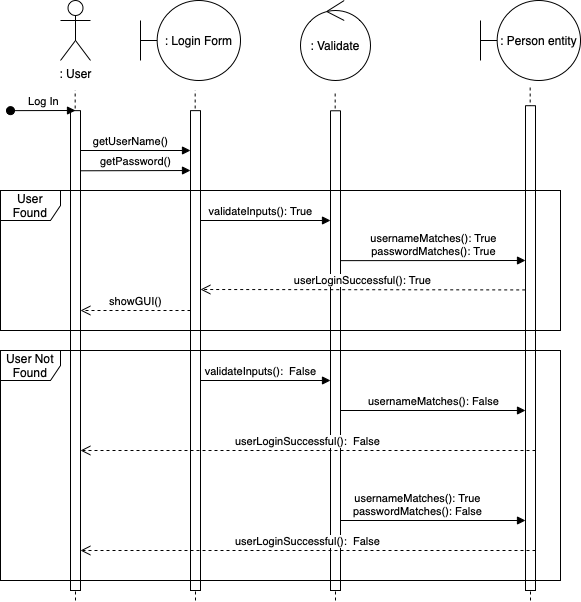

The diagram above was exported from draw.io. Its source (the exported page's mxGraphModel, read from the mxfile embedded in the PNG):
<mxGraphModel dx="954" dy="647" grid="1" gridSize="10" guides="1" tooltips="1" connect="1" arrows="1" fold="1" page="1" pageScale="1" pageWidth="850" pageHeight="1100" math="0" shadow="0">
  <root>
    <mxCell id="0" />
    <mxCell id="1" parent="0" />
    <mxCell id="DKEwEz43UEijsUgyHQG8-20" value=": User" style="shape=umlActor;verticalLabelPosition=bottom;verticalAlign=top;html=1;" parent="1" vertex="1">
      <mxGeometry x="80" y="40" width="30" height="60" as="geometry" />
    </mxCell>
    <mxCell id="DKEwEz43UEijsUgyHQG8-22" value="" style="endArrow=none;dashed=1;html=1;rounded=0;" parent="1" edge="1">
      <mxGeometry width="50" height="50" relative="1" as="geometry">
        <mxPoint x="95" y="640" as="sourcePoint" />
        <mxPoint x="94.66" y="130" as="targetPoint" />
      </mxGeometry>
    </mxCell>
    <mxCell id="DKEwEz43UEijsUgyHQG8-23" value="" style="html=1;points=[];perimeter=orthogonalPerimeter;outlineConnect=0;targetShapes=umlLifeline;portConstraint=eastwest;newEdgeStyle={&quot;edgeStyle&quot;:&quot;elbowEdgeStyle&quot;,&quot;elbow&quot;:&quot;vertical&quot;,&quot;curved&quot;:0,&quot;rounded&quot;:0};" parent="1" vertex="1">
      <mxGeometry x="90" y="150.14" width="10" height="479.86" as="geometry" />
    </mxCell>
    <mxCell id="DKEwEz43UEijsUgyHQG8-24" value="Log In" style="html=1;verticalAlign=bottom;startArrow=oval;endArrow=block;startSize=8;edgeStyle=elbowEdgeStyle;elbow=vertical;curved=0;rounded=0;" parent="1" target="DKEwEz43UEijsUgyHQG8-23" edge="1">
      <mxGeometry relative="1" as="geometry">
        <mxPoint x="30" y="150.14" as="sourcePoint" />
      </mxGeometry>
    </mxCell>
    <mxCell id="DKEwEz43UEijsUgyHQG8-25" value=": Login Form" style="shape=umlBoundary;whiteSpace=wrap;html=1;" parent="1" vertex="1">
      <mxGeometry x="160" y="40" width="100" height="80" as="geometry" />
    </mxCell>
    <mxCell id="DKEwEz43UEijsUgyHQG8-27" value="" style="endArrow=none;dashed=1;html=1;rounded=0;" parent="1" edge="1">
      <mxGeometry width="50" height="50" relative="1" as="geometry">
        <mxPoint x="215" y="640" as="sourcePoint" />
        <mxPoint x="214.66" y="130" as="targetPoint" />
      </mxGeometry>
    </mxCell>
    <mxCell id="DKEwEz43UEijsUgyHQG8-28" value="" style="html=1;points=[];perimeter=orthogonalPerimeter;outlineConnect=0;targetShapes=umlLifeline;portConstraint=eastwest;newEdgeStyle={&quot;edgeStyle&quot;:&quot;elbowEdgeStyle&quot;,&quot;elbow&quot;:&quot;vertical&quot;,&quot;curved&quot;:0,&quot;rounded&quot;:0};" parent="1" vertex="1">
      <mxGeometry x="210" y="150.14" width="10" height="479.86" as="geometry" />
    </mxCell>
    <mxCell id="DKEwEz43UEijsUgyHQG8-32" value="getUserName()" style="html=1;verticalAlign=bottom;endArrow=block;edgeStyle=elbowEdgeStyle;elbow=vertical;curved=0;rounded=0;" parent="1" target="DKEwEz43UEijsUgyHQG8-28" edge="1">
      <mxGeometry x="0.0025" width="80" relative="1" as="geometry">
        <mxPoint x="100" y="180.14" as="sourcePoint" />
        <mxPoint x="180" y="180.14" as="targetPoint" />
        <Array as="points">
          <mxPoint x="180" y="190" />
          <mxPoint x="170" y="170" />
        </Array>
        <mxPoint as="offset" />
      </mxGeometry>
    </mxCell>
    <mxCell id="DKEwEz43UEijsUgyHQG8-33" value="getPassword()" style="html=1;verticalAlign=bottom;endArrow=block;edgeStyle=elbowEdgeStyle;elbow=vertical;curved=0;rounded=0;" parent="1" edge="1">
      <mxGeometry x="0.0025" width="80" relative="1" as="geometry">
        <mxPoint x="100" y="210.27999999999997" as="sourcePoint" />
        <mxPoint x="210" y="210.14" as="targetPoint" />
        <mxPoint as="offset" />
      </mxGeometry>
    </mxCell>
    <mxCell id="DKEwEz43UEijsUgyHQG8-34" value=": Validate" style="ellipse;shape=umlControl;whiteSpace=wrap;html=1;" parent="1" vertex="1">
      <mxGeometry x="320" y="40" width="70" height="80" as="geometry" />
    </mxCell>
    <mxCell id="DKEwEz43UEijsUgyHQG8-35" value=": Person entity" style="shape=umlBoundary;whiteSpace=wrap;html=1;" parent="1" vertex="1">
      <mxGeometry x="500" y="40" width="100" height="80" as="geometry" />
    </mxCell>
    <mxCell id="DKEwEz43UEijsUgyHQG8-38" value="" style="endArrow=none;dashed=1;html=1;rounded=0;" parent="1" edge="1">
      <mxGeometry width="50" height="50" relative="1" as="geometry">
        <mxPoint x="355" y="640" as="sourcePoint" />
        <mxPoint x="354.65999999999997" y="130.14" as="targetPoint" />
      </mxGeometry>
    </mxCell>
    <mxCell id="DKEwEz43UEijsUgyHQG8-39" value="" style="html=1;points=[];perimeter=orthogonalPerimeter;outlineConnect=0;targetShapes=umlLifeline;portConstraint=eastwest;newEdgeStyle={&quot;edgeStyle&quot;:&quot;elbowEdgeStyle&quot;,&quot;elbow&quot;:&quot;vertical&quot;,&quot;curved&quot;:0,&quot;rounded&quot;:0};" parent="1" vertex="1">
      <mxGeometry x="350" y="150.28" width="10" height="479.72" as="geometry" />
    </mxCell>
    <mxCell id="DKEwEz43UEijsUgyHQG8-42" value="" style="endArrow=none;dashed=1;html=1;rounded=0;" parent="1" edge="1">
      <mxGeometry width="50" height="50" relative="1" as="geometry">
        <mxPoint x="550" y="640" as="sourcePoint" />
        <mxPoint x="549.66" y="125.07" as="targetPoint" />
      </mxGeometry>
    </mxCell>
    <mxCell id="DKEwEz43UEijsUgyHQG8-43" value="" style="html=1;points=[];perimeter=orthogonalPerimeter;outlineConnect=0;targetShapes=umlLifeline;portConstraint=eastwest;newEdgeStyle={&quot;edgeStyle&quot;:&quot;elbowEdgeStyle&quot;,&quot;elbow&quot;:&quot;vertical&quot;,&quot;curved&quot;:0,&quot;rounded&quot;:0};" parent="1" vertex="1">
      <mxGeometry x="545" y="145.21" width="10" height="484.79" as="geometry" />
    </mxCell>
    <mxCell id="DKEwEz43UEijsUgyHQG8-55" value="User Found" style="shape=umlFrame;whiteSpace=wrap;html=1;pointerEvents=0;" parent="1" vertex="1">
      <mxGeometry x="20" y="230" width="560" height="140" as="geometry" />
    </mxCell>
    <mxCell id="DKEwEz43UEijsUgyHQG8-62" value="userLoginSuccessful(): True" style="html=1;verticalAlign=bottom;endArrow=open;dashed=1;endSize=8;edgeStyle=elbowEdgeStyle;elbow=vertical;curved=0;rounded=0;exitX=-0.029;exitY=0.38;exitDx=0;exitDy=0;exitPerimeter=0;" parent="1" target="DKEwEz43UEijsUgyHQG8-28" edge="1" source="DKEwEz43UEijsUgyHQG8-43">
      <mxGeometry relative="1" as="geometry">
        <mxPoint x="350" y="330" as="sourcePoint" />
        <mxPoint x="270" y="330" as="targetPoint" />
      </mxGeometry>
    </mxCell>
    <mxCell id="DKEwEz43UEijsUgyHQG8-63" value="showGUI()" style="html=1;verticalAlign=bottom;endArrow=open;dashed=1;endSize=8;edgeStyle=elbowEdgeStyle;elbow=vertical;curved=0;rounded=0;" parent="1" target="DKEwEz43UEijsUgyHQG8-23" edge="1">
      <mxGeometry relative="1" as="geometry">
        <mxPoint x="210" y="350" as="sourcePoint" />
        <mxPoint x="130" y="350" as="targetPoint" />
      </mxGeometry>
    </mxCell>
    <mxCell id="DKEwEz43UEijsUgyHQG8-67" value="usernameMatches(): True&lt;br&gt;passwordMatches(): False" style="html=1;verticalAlign=bottom;endArrow=block;edgeStyle=elbowEdgeStyle;elbow=vertical;curved=0;rounded=0;" parent="1" target="DKEwEz43UEijsUgyHQG8-43" edge="1">
      <mxGeometry x="-0.0007" width="80" relative="1" as="geometry">
        <mxPoint x="360" y="530" as="sourcePoint" />
        <mxPoint x="440" y="530" as="targetPoint" />
        <Array as="points">
          <mxPoint x="510" y="560" />
        </Array>
        <mxPoint as="offset" />
      </mxGeometry>
    </mxCell>
    <mxCell id="DKEwEz43UEijsUgyHQG8-70" value="User Not Found" style="shape=umlFrame;whiteSpace=wrap;html=1;pointerEvents=0;" parent="1" vertex="1">
      <mxGeometry x="20" y="390" width="560" height="230" as="geometry" />
    </mxCell>
    <mxCell id="IsIwwhPq_MF4KvEqB4kR-3" value="validateInputs(): True" style="html=1;verticalAlign=bottom;endArrow=block;edgeStyle=elbowEdgeStyle;elbow=vertical;curved=0;rounded=0;" edge="1" parent="1">
      <mxGeometry x="-0.0037" width="80" relative="1" as="geometry">
        <mxPoint x="220" y="250" as="sourcePoint" />
        <mxPoint x="350" y="260" as="targetPoint" />
        <Array as="points">
          <mxPoint x="290" y="260" />
          <mxPoint x="320" y="270" />
          <mxPoint x="320" y="280" />
        </Array>
        <mxPoint as="offset" />
      </mxGeometry>
    </mxCell>
    <mxCell id="IsIwwhPq_MF4KvEqB4kR-4" value="validateInputs(): &amp;nbsp;False" style="html=1;verticalAlign=bottom;endArrow=block;edgeStyle=elbowEdgeStyle;elbow=vertical;curved=0;rounded=0;" edge="1" parent="1">
      <mxGeometry x="-0.0037" width="80" relative="1" as="geometry">
        <mxPoint x="220" y="410" as="sourcePoint" />
        <mxPoint x="350" y="420" as="targetPoint" />
        <Array as="points">
          <mxPoint x="290" y="420" />
          <mxPoint x="320" y="430" />
          <mxPoint x="320" y="440" />
        </Array>
        <mxPoint as="offset" />
      </mxGeometry>
    </mxCell>
    <mxCell id="IsIwwhPq_MF4KvEqB4kR-7" value="userLoginSuccessful(): &amp;nbsp;False" style="html=1;verticalAlign=bottom;endArrow=open;dashed=1;endSize=8;edgeStyle=elbowEdgeStyle;elbow=vertical;curved=0;rounded=0;exitX=-0.029;exitY=0.38;exitDx=0;exitDy=0;exitPerimeter=0;" edge="1" parent="1" target="DKEwEz43UEijsUgyHQG8-23">
      <mxGeometry relative="1" as="geometry">
        <mxPoint x="555" y="490" as="sourcePoint" />
        <mxPoint x="230" y="490" as="targetPoint" />
      </mxGeometry>
    </mxCell>
    <mxCell id="IsIwwhPq_MF4KvEqB4kR-8" value="usernameMatches(): True&lt;br&gt;passwordMatches(): True" style="html=1;verticalAlign=bottom;endArrow=block;edgeStyle=elbowEdgeStyle;elbow=vertical;curved=0;rounded=0;" edge="1" parent="1">
      <mxGeometry width="80" relative="1" as="geometry">
        <mxPoint x="360" y="300.14" as="sourcePoint" />
        <mxPoint x="545" y="300.14" as="targetPoint" />
      </mxGeometry>
    </mxCell>
    <mxCell id="IsIwwhPq_MF4KvEqB4kR-9" value="usernameMatches(): False" style="html=1;verticalAlign=bottom;endArrow=block;edgeStyle=elbowEdgeStyle;elbow=vertical;curved=0;rounded=0;" edge="1" parent="1">
      <mxGeometry width="80" relative="1" as="geometry">
        <mxPoint x="360" y="450" as="sourcePoint" />
        <mxPoint x="545" y="450" as="targetPoint" />
      </mxGeometry>
    </mxCell>
    <mxCell id="IsIwwhPq_MF4KvEqB4kR-10" value="userLoginSuccessful(): &amp;nbsp;False" style="html=1;verticalAlign=bottom;endArrow=open;dashed=1;endSize=8;edgeStyle=elbowEdgeStyle;elbow=vertical;curved=0;rounded=0;exitX=-0.029;exitY=0.38;exitDx=0;exitDy=0;exitPerimeter=0;" edge="1" parent="1">
      <mxGeometry relative="1" as="geometry">
        <mxPoint x="555" y="590" as="sourcePoint" />
        <mxPoint x="100" y="590" as="targetPoint" />
      </mxGeometry>
    </mxCell>
  </root>
</mxGraphModel>